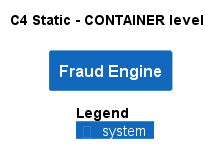

The diagram above was rendered by PlantUML. Its source (embedded in the PNG):
@startuml
!pragma layout smetana
!include ..\..\.c4s\C4_Container.puml

AddElementTag("state:new", $bgColor=green, $fontColor=#ffffff, $borderColor=green, $shadowing="False")
AddElementTag("state:changed", $bgColor=orange, $fontColor=#ffffff, $borderColor=orange, $shadowing="False")
AddElementTag("state:removed", $bgColor=red, $fontColor=#ffffff, $borderColor=red, $shadowing="False")

AddRelTag("state:new", $textColor=green, $lineColor=green)
AddRelTag("state:changed", $textColor=orange, $lineColor=orange)
AddRelTag("state:removed", $textColor=red, $lineColor=red)

SHOW_PERSON_PORTRAIT()
LAYOUT_TOP_DOWN()

skinparam linetype polyline

title C4 Static - CONTAINER level

System(ECommercePlatform.SoftwareSystems.FraudEngine, "Fraud Engine", "")



SHOW_LEGEND()
@enduml